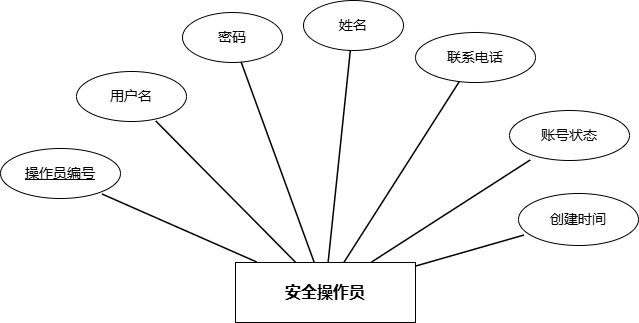

The diagram above was exported from draw.io. Its source (the exported page's mxGraphModel, read from the mxfile embedded in the PNG):
<mxGraphModel dx="1426" dy="849" grid="0" gridSize="10" guides="1" tooltips="1" connect="1" arrows="1" fold="1" page="1" pageScale="1" pageWidth="1100" pageHeight="850" math="0" shadow="0">
  <root>
    <mxCell id="0" />
    <mxCell id="1" parent="0" />
    <mxCell id="entity_operator" parent="1" style="shape=rectangle;whiteSpace=wrap;html=1;strokeWidth=1;fontSize=16;fontStyle=1;labelBackgroundColor=none;" value="安全操作员" vertex="1">
      <mxGeometry height="60" width="180" x="472" y="467" as="geometry" />
    </mxCell>
    <mxCell id="op_attr1" parent="1" style="shape=ellipse;whiteSpace=wrap;html=1;strokeWidth=1;fontSize=14;labelBackgroundColor=none;" value="&lt;u&gt;操作员编号&lt;/u&gt;" vertex="1">
      <mxGeometry height="50" width="120" x="237" y="353" as="geometry" />
    </mxCell>
    <mxCell id="op_attr2" parent="1" style="shape=ellipse;whiteSpace=wrap;html=1;strokeWidth=1;fontSize=14;labelBackgroundColor=none;" value="用户名" vertex="1">
      <mxGeometry height="50" width="110" x="313" y="276" as="geometry" />
    </mxCell>
    <mxCell id="op_attr3" parent="1" style="shape=ellipse;whiteSpace=wrap;html=1;strokeWidth=1;fontSize=14;labelBackgroundColor=none;" value="密码" vertex="1">
      <mxGeometry height="50" width="100" x="419" y="217" as="geometry" />
    </mxCell>
    <mxCell id="op_attr4" parent="1" style="shape=ellipse;whiteSpace=wrap;html=1;strokeWidth=1;fontSize=14;labelBackgroundColor=none;" value="姓名" vertex="1">
      <mxGeometry height="50" width="100" x="540" y="205" as="geometry" />
    </mxCell>
    <mxCell id="op_attr5" parent="1" style="shape=ellipse;whiteSpace=wrap;html=1;strokeWidth=1;fontSize=14;labelBackgroundColor=none;" value="联系电话" vertex="1">
      <mxGeometry height="50" width="120" x="652" y="237" as="geometry" />
    </mxCell>
    <mxCell id="op_attr6" parent="1" style="shape=ellipse;whiteSpace=wrap;html=1;strokeWidth=1;fontSize=14;labelBackgroundColor=none;" value="账号状态" vertex="1">
      <mxGeometry height="50" width="120" x="746" y="315" as="geometry" />
    </mxCell>
    <mxCell id="op_attr7" parent="1" style="shape=ellipse;whiteSpace=wrap;html=1;strokeWidth=1;fontSize=14;labelBackgroundColor=none;" value="创建时间" vertex="1">
      <mxGeometry height="52" width="120" x="755" y="398" as="geometry" />
    </mxCell>
    <mxCell id="op_edge1" edge="1" parent="1" source="entity_operator" style="endArrow=none;rounded=0;strokeWidth=1.5;labelBackgroundColor=none;fontColor=default;entryX=0.85;entryY=0.92;entryDx=0;entryDy=0;entryPerimeter=0;" target="op_attr1">
      <mxGeometry relative="1" as="geometry" />
    </mxCell>
    <mxCell id="op_edge2" edge="1" parent="1" source="entity_operator" style="endArrow=none;rounded=0;strokeWidth=1.5;labelBackgroundColor=none;fontColor=default;" target="op_attr2">
      <mxGeometry relative="1" as="geometry" />
    </mxCell>
    <mxCell id="op_edge3" edge="1" parent="1" source="entity_operator" style="endArrow=none;rounded=0;strokeWidth=1.5;labelBackgroundColor=none;fontColor=default;" target="op_attr3">
      <mxGeometry relative="1" as="geometry" />
    </mxCell>
    <mxCell id="op_edge4" edge="1" parent="1" source="entity_operator" style="endArrow=none;rounded=0;strokeWidth=1.5;labelBackgroundColor=none;fontColor=default;" target="op_attr4">
      <mxGeometry relative="1" as="geometry" />
    </mxCell>
    <mxCell id="op_edge5" edge="1" parent="1" source="entity_operator" style="endArrow=none;rounded=0;strokeWidth=1.5;labelBackgroundColor=none;fontColor=default;" target="op_attr5">
      <mxGeometry relative="1" as="geometry" />
    </mxCell>
    <mxCell id="op_edge6" edge="1" parent="1" source="entity_operator" style="endArrow=none;rounded=0;strokeWidth=1.5;labelBackgroundColor=none;fontColor=default;" target="op_attr6">
      <mxGeometry relative="1" as="geometry" />
    </mxCell>
    <mxCell id="op_edge7" edge="1" parent="1" source="entity_operator" style="endArrow=none;rounded=0;strokeWidth=1.5;labelBackgroundColor=none;fontColor=default;entryX=0.05;entryY=0.808;entryDx=0;entryDy=0;entryPerimeter=0;" target="op_attr7">
      <mxGeometry relative="1" as="geometry" />
    </mxCell>
  </root>
</mxGraphModel>